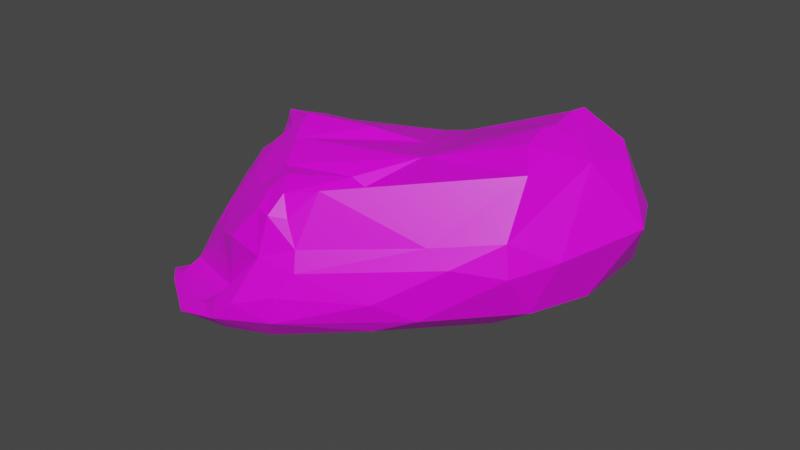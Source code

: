 # Source: stone4.blend  (saved by Blender 2.90.8; exported with 4.5.12 LTS)
import bpy
from mathutils import Matrix  # noqa: F401  (used for matrix-valued properties, if any)

bpy.ops.wm.read_factory_settings(use_empty=True)
scene = bpy.context.scene
scene.name = 'Scene'

# ---- collections
col_collection = bpy.data.collections.new('Collection'); scene.collection.children.link(col_collection)

# ---- images (referenced by path relative to the original .blend; pixels are not part of the script)
import os
ASSET_DIR = os.environ.get("B2B_ASSET_DIR", "")  # directory of the original .blend (textures are referenced by path, not embedded)
HERE = os.path.dirname(os.path.abspath(__file__))  # packed textures are extracted next to this script under _unpacked/

def load_image(name, relpath, width, height, colorspace="sRGB"):
    """Load a texture the original file referenced (path relative to the .blend, or extracted next to this script)."""
    p = next((c for c in (os.path.join(HERE, relpath), os.path.join(ASSET_DIR, relpath)) if relpath and os.path.exists(c)), "")
    if p:
        img = bpy.data.images.load(p, check_existing=True)
        img.name = name
    else:  # same state as the original file: an image datablock whose file is absent (Cycles renders it pink)
        img = bpy.data.images.new(name, width, height)
        img.source = "FILE"
        img.filepath = "//" + (relpath or name)
    img.colorspace_settings.name = colorspace
    return img
img_imphenziapalette01_png = load_image('ImphenziaPalette01.png', 'ImphenziaPalette01.png', 1024, 1024, 'sRGB')

# ---- materials (node trees are filled in below, after node groups)
mat_material = bpy.data.materials.new('Material')
mat_material.alpha_threshold = 0.0
mat_material.use_transparent_shadow = False
mat_material.line_color = (0.0, 0.0, 0.0, 1.0)

# ---- material node trees
mat_material.use_nodes = True; mat_material.node_tree.nodes.clear()
_N = mat_material.node_tree.nodes; _L = mat_material.node_tree.links
n0 = _N.new('ShaderNodeOutputMaterial'); n0.name = 'Material Output'; n0.location = (300, 300)
n1 = _N.new('ShaderNodeBsdfPrincipled'); n1.name = 'Principled BSDF'; n1.location = (10, 300)
n1.distribution = 'GGX'
n1.subsurface_method = 'BURLEY'
n1.inputs[2].default_value = 0.4
n1.inputs[3].default_value = 1.45
n1.inputs[27].default_value = (0.0, 0.0, 0.0, 1.0)
n1.inputs[28].default_value = 1.0
n2 = _N.new('ShaderNodeTexImage'); n2.name = 'Image Texture'; n2.location = (-304, 260)
n2.image = img_imphenziapalette01_png
n2.interpolation = 'Closest'
_L.new(n1.outputs[0], n0.inputs[0])
_L.new(n2.outputs[0], n1.inputs[0])
n0.is_active_output = True

# ---- world
world_world = bpy.data.worlds.new('World'); scene.world = world_world
world_world.use_nodes = True; world_world.node_tree.nodes.clear()
_N = world_world.node_tree.nodes; _L = world_world.node_tree.links
n0 = _N.new('ShaderNodeOutputWorld'); n0.name = 'World Output'; n0.location = (300, 300)
n1 = _N.new('ShaderNodeBackground'); n1.name = 'Background'; n1.location = (10, 300)
n1.inputs[0].default_value = (0.05088, 0.05088, 0.05088, 1.0)
_L.new(n1.outputs[0], n0.inputs[0])
n0.is_active_output = True
world_world.color = (0.05088, 0.05088, 0.05088)
world_world.use_sun_shadow = False
world_world.sun_shadow_jitter_overblur = 0.0

# ---- meshes
me_cube = bpy.data.meshes.new('Cube')
me_cube.from_pydata([(-0.3223, -0.04542, -0.3909), (-0.2794, -0.2282, -0.3781), (-0.3006, -0.3966, -0.3026), (0.2852, 0.1223, -0.1679), (-0.2175, 0.1752, -0.3488), (-0.3357, 0.1237, -0.376), (0.3677, 0.1183, 0.1693), (0.4472, 0.1309, 0.0714), (0.452, 0.1334, -0.06873), (-0.3429, -0.4117, -0.2622), (-0.3443, -0.3362, -0.2654), (-0.3126, -0.3812, -0.2124), (0.07059, -0.4821, 0.05953), (0.1115, -0.5109, -0.03293), (-0.3074, 0.1221, -0.0422), (-0.3647, 0.1226, -0.06393), (-0.2626, 0.2696, -0.2529), (-0.3019, 0.217, -0.3375), (0.1214, -0.3163, 0.08262), (-0.1591, -0.5773, -0.1893), (-0.0571, -0.5399, -0.2069), (-0.05696, -0.5798, -0.1654), (0.07563, -0.5432, -0.1433), (-0.2599, -0.2263, -0.02909), (-0.272, 0.01493, 0.02906), (-0.267, 0.07741, 0.006039), (0.1085, 0.04679, 0.08649), (0.2308, -0.4229, -0.1557), (0.3896, -0.2417, -0.1602), (0.4551, -0.01134, -0.1554), (0.3844, -0.04568, 0.2009), (0.04988, 0.02894, 0.07638), (0.1692, -0.05296, 0.1188), (-0.1443, 0.0001656, 0.05094), (-0.01133, -0.1375, 0.1208), (0.1737, -0.2004, 0.1223), (-0.1907, -0.08654, 0.06078), (-0.03866, -0.3744, 0.1059), (0.09303, -0.3208, 0.09808), (0.005091, -0.416, 0.112), (0.07996, -0.5389, -0.08614), (0.0366, -0.5005, 0.06331), (-0.00952, -0.571, -0.1182), (0.02798, -0.5236, -0.02011), (0.000716, -0.4911, 0.06359), (-0.05885, -0.5105, -0.008645), (-0.07142, -0.5568, -0.1351), (-0.09665, -0.4907, -0.1466), (-0.06342, -0.462, 0.04297), (-0.1256, -0.4773, -0.03581), (-0.1354, -0.5403, -0.176), (-0.194, -0.4387, -0.06823), (-0.2913, -0.4601, -0.1967), (-0.27, -0.4256, -0.1649), (-0.2208, -0.4142, -0.07375), (-0.2979, -0.4804, -0.2079), (-0.3458, -0.4381, -0.2146), (-0.2722, -0.3792, -0.1558), (-0.3384, -0.2847, -0.2116), (-0.289, -0.284, -0.1403), (-0.3391, -0.2518, -0.3481), (-0.3562, -0.2471, -0.3062), (-0.319, -0.2269, -0.1538), (-0.3568, -0.1993, -0.1871), (-0.2852, -0.2167, -0.08203), (-0.3814, -0.1487, -0.3242), (-0.3785, -0.1798, -0.2503), (-0.3913, -0.07496, -0.1972), (-0.3399, -0.1439, -0.1135), (-0.3958, -0.04877, -0.3614), (-0.3606, -0.05909, -0.01944), (-0.4247, -0.02776, -0.2874), (-0.4237, 0.04522, -0.09703), (-0.4591, 0.06303, -0.2588), (-0.4001, 0.09518, -0.364), (-0.4469, 0.1132, -0.2489), (-0.4071, 0.06374, -0.04764), (-0.4295, 0.1134, -0.3293), (-0.3605, 0.07542, -0.0004826), (-0.4294, 0.1097, -0.1615), (-0.08456, 0.14, -0.3151), (0.1365, 0.04209, -0.2502), (0.3483, 0.06582, -0.1704), (0.002976, -0.1135, -0.2897), (0.2643, -0.007539, -0.1984), (0.1126, -0.1865, -0.2211), (-0.2329, -0.1081, -0.3828), (0.3346, -0.2123, -0.1806), (0.07554, -0.2071, -0.2357), (-0.05473, -0.2213, -0.3019), (-0.02972, -0.4066, -0.2598), (-0.1271, -0.3874, -0.2895), (0.159, -0.3873, -0.2001), (-0.2606, -0.3679, -0.3223), (0.04054, -0.5088, -0.199), (-0.1791, -0.5028, -0.2504), (0.5214, 0.06486, -0.09777), (0.5385, 0.07119, 0.02902), (0.4764, 0.06099, 0.1581), (0.4411, -0.04363, 0.1857), (0.522, 0.004091, 0.1419), (0.379, -0.0818, 0.2042), (0.5136, -0.09825, -0.1158), (0.5117, -0.2093, 0.003511), (0.5814, -0.02245, 0.02532), (0.4917, -0.08732, 0.1635), (0.4264, -0.1383, 0.184), (0.4666, -0.2303, -0.1134), (0.4555, -0.2958, -0.01556), (0.3904, -0.1528, 0.1937), (0.3174, -0.3923, -0.1148), (0.4425, -0.2875, 0.05248), (0.2514, -0.449, -0.07744), (0.3692, -0.3657, 0.003939), (0.3156, -0.363, 0.03141), (0.4346, -0.2171, 0.1639), (0.116, -0.4393, 0.1172), (0.1004, -0.494, 0.008415), (0.04538, -0.4634, 0.1001), (-0.2169, 0.2369, -0.3285), (-0.2454, 0.2723, -0.2975), (-0.2237, 0.2484, -0.1966), (-0.2141, 0.1398, -0.1039), (-0.143, 0.2932, -0.273), (-0.1638, 0.3086, -0.2304), (-0.1514, 0.2686, -0.1854), (0.02767, 0.1896, -0.2613), (-0.05416, 0.05793, -0.03859), (0.007222, 0.2712, -0.1461), (0.07542, 0.233, -0.2135), (0.00825, 0.3022, -0.1807), (0.006942, 0.162, -0.1068), (0.05326, 0.08029, 0.05185), (0.1067, 0.2805, -0.1087), (0.1069, 0.2437, -0.08187), (0.07995, 0.1425, -0.02061), (0.2093, 0.1983, -0.1366), (0.1174, 0.08858, 0.04053), (0.1715, 0.2117, -0.0919), (0.148, 0.2141, -0.05329), (0.3865, 0.05214, 0.2068), (0.3744, 0.02694, 0.2036), (-0.03212, -0.437, 0.08285), (-0.01111, -0.4495, 0.08929), (-0.004215, -0.4518, 0.09198), (-4.824e-05, -0.4494, 0.09542), (-0.003057, -0.443, 0.09765), (-0.1281, -0.3792, 0.06097), (-0.1564, -0.361, 0.05165), (-0.1949, -0.3266, 0.03908), (-0.1969, -0.3358, 0.03124), (-0.2604, -0.2803, -0.08047), (-0.2619, -0.2673, -0.07351), (-0.2646, -0.2668, -0.07947), (-0.265, -0.2736, -0.08564), (-0.263, -0.2772, -0.08376), (0.08034, -0.09473, 0.09908), (0.08999, -0.09356, 0.09691), (0.08953, -0.0871, 0.09507), (0.08332, -0.08027, 0.09445), (0.0811, -0.08713, 0.09639), (-0.1064, -0.2818, 0.1152), (-0.09062, -0.2853, 0.1216), (-0.1544, -0.4181, 0.007812), (-0.165, -0.4163, 0.001437), (-0.164, -0.4185, 0.0005323), (-0.1583, -0.4188, 0.003031), (-0.1455, -0.3882, 0.04067), (-0.1569, -0.386, 0.03337), (-0.3191, -0.09206, 0.03709), (-0.3299, -0.07125, 0.05615), (-0.3388, -0.0593, 0.05653), (-0.3436, -0.05421, 0.05232), (-0.3412, -0.061, 0.04044), (-0.3307, -0.07465, 0.04154), (-0.2313, -0.1911, 0.05509), (-0.2209, -0.1732, 0.06993), (-0.1485, -0.191, 0.1338), (-0.1753, -0.1984, 0.09831), (-0.2119, -0.2723, 0.0602), (-0.1822, -0.2677, 0.08318), (-0.03166, -0.4076, 0.09516), (-0.04613, -0.4197, 0.08156), (-0.01961, -0.4253, 0.09473), (-0.1281, -0.3548, 0.07391), (-0.1155, -0.3414, 0.08571), (-0.1425, -0.3212, 0.08312), (-0.1551, -0.3444, 0.0645)], [], [(26, 31, 32), (156, 160, 33, 34), (31, 159, 158, 32), (35, 157, 162), (34, 36, 177), (24, 36, 33), (179, 23, 152), (35, 115, 109), (48, 167, 163), (34, 177, 161), (70, 173, 172, 78), (37, 39, 38), (187, 179, 149), (148, 150, 168), (44, 41, 118, 145, 144), (127, 25, 31), (38, 118, 18), (42, 21, 22), (44, 45, 43), (45, 47, 43), (143, 142, 167, 48), (48, 49, 45), (46, 50, 21), (47, 50, 46), (149, 179, 152), (50, 19, 21), (47, 52, 50), (49, 53, 47), (51, 53, 49), (53, 52, 47), (51, 54, 53), (52, 55, 50), (52, 56, 55), (53, 57, 11), (31, 33, 160, 159), (56, 9, 55), (11, 56, 52), (117, 43, 13), (12, 41, 117), (118, 41, 12), (183, 182, 142, 143, 144, 145, 146), (57, 59, 58), (11, 10, 56), (21, 19, 20), (9, 60, 2), (10, 61, 9), (59, 64, 62), (58, 66, 10), (58, 62, 63), (60, 1, 2), (62, 68, 63), (62, 64, 68), (66, 65, 61), (63, 67, 66), (65, 69, 60), (67, 71, 66), (69, 0, 1), (68, 70, 72), (67, 73, 71), (72, 70, 76), (73, 77, 69), (72, 79, 73), (70, 78, 76), (70, 64, 174, 173), (74, 5, 0), (76, 79, 72), (76, 15, 79), (78, 15, 76), (74, 77, 17), (75, 16, 77), (16, 17, 77), (78, 14, 15), (25, 14, 78), (24, 171, 170, 36), (24, 25, 78), (79, 15, 16), (82, 84, 81), (81, 83, 80), (84, 85, 83), (82, 87, 84), (87, 85, 84), (83, 89, 4), (83, 88, 89), (85, 87, 92), (92, 27, 94), (91, 93, 1), (90, 94, 20), (29, 87, 82), (94, 22, 21), (95, 19, 2), (93, 2, 1), (5, 86, 0), (6, 98, 7), (96, 29, 82), (7, 97, 8), (141, 30, 99), (99, 100, 98), (96, 104, 102), (99, 105, 100), (101, 106, 99), (102, 103, 107), (105, 103, 104), (106, 115, 105), (105, 111, 103), (107, 108, 110), (108, 113, 112), (115, 114, 111), (115, 116, 114), (114, 13, 113), (110, 112, 22), (116, 117, 114), (112, 40, 22), (13, 40, 112), (8, 82, 3), (27, 110, 22), (15, 14, 121), (25, 122, 14), (120, 119, 17), (14, 122, 125), (127, 122, 25), (119, 123, 126), (122, 127, 131), (125, 131, 128), (123, 130, 129), (128, 134, 133), (131, 135, 134), (131, 132, 135), (130, 133, 136), (126, 129, 3), (135, 137, 139), (132, 137, 135), (129, 136, 3), (133, 139, 138), (137, 140, 139), (26, 137, 132), (26, 141, 137), (139, 6, 7), (136, 7, 8), (80, 126, 81), (119, 80, 4), (30, 26, 32), (31, 25, 33), (33, 25, 24), (30, 32, 101), (101, 32, 35), (32, 158, 157, 35), (34, 33, 36), (156, 34, 161), (170, 176, 36), (35, 18, 115), (35, 38, 18), (161, 177, 180), (35, 37, 38), (23, 179, 178, 175), (172, 171, 24, 78), (38, 39, 118), (162, 37, 35), (37, 181, 183, 146, 39), (64, 153, 152, 23), (144, 143, 48, 44), (141, 26, 30), (132, 127, 31), (187, 149, 150, 148), (142, 147, 167), (101, 35, 109), (40, 42, 22), (40, 43, 42), (41, 44, 43), (46, 42, 43, 47), (42, 46, 21), (1, 86, 89, 91), (44, 48, 45), (45, 49, 47), (51, 165, 164, 54), (48, 163, 166, 49), (164, 168, 54), (166, 165, 51, 49), (54, 150, 151), (50, 55, 19), (53, 54, 57), (53, 11, 52), (59, 154, 153, 64), (55, 9, 2), (13, 43, 40), (117, 41, 43), (147, 184, 187, 148), (168, 150, 54), (161, 180, 186), (11, 57, 58), (56, 10, 9), (19, 55, 2), (9, 61, 60), (58, 59, 62), (57, 155, 154, 59), (10, 66, 61), (58, 63, 66), (54, 151, 155, 57), (61, 65, 60), (63, 68, 67), (60, 69, 1), (66, 71, 65), (68, 64, 70), (65, 71, 69), (68, 72, 67), (36, 176, 177), (67, 72, 73), (71, 73, 69), (69, 74, 0), (69, 77, 74), (73, 79, 75), (73, 75, 77), (5, 74, 17), (10, 11, 58), (169, 23, 175), (75, 79, 16), (80, 83, 4), (81, 84, 83), (83, 85, 88), (4, 89, 86), (89, 88, 90), (88, 85, 92), (88, 92, 90), (20, 95, 91, 90), (89, 90, 91), (90, 92, 94), (91, 95, 93), (27, 92, 87, 28), (94, 27, 22), (3, 82, 81), (107, 28, 29, 102), (20, 94, 21), (95, 20, 19), (93, 95, 2), (86, 1, 0), (5, 4, 86), (8, 96, 82), (6, 140, 98), (8, 97, 96), (7, 98, 97), (140, 99, 98), (140, 141, 99), (98, 100, 97), (96, 102, 29), (96, 97, 104), (97, 100, 104), (99, 30, 101), (100, 105, 104), (99, 106, 105), (110, 27, 28, 107), (102, 104, 103), (101, 109, 106), (105, 115, 111), (124, 123, 120, 16), (107, 103, 108), (106, 109, 115), (103, 111, 108), (110, 108, 112), (108, 111, 113), (111, 114, 113), (115, 18, 116), (112, 113, 13), (18, 118, 116), (114, 117, 13), (116, 12, 117), (116, 118, 12), (87, 29, 28), (17, 16, 120), (16, 15, 121), (119, 120, 123), (125, 124, 16, 121), (128, 130, 124, 125), (121, 14, 125), (123, 124, 130), (125, 122, 131), (4, 5, 17, 119), (126, 123, 129), (131, 127, 132), (130, 128, 133), (128, 131, 134), (129, 130, 136), (133, 134, 139), (134, 135, 139), (136, 133, 138), (6, 139, 140), (137, 141, 140), (31, 26, 132), (138, 139, 7), (136, 138, 7), (3, 136, 8), (81, 126, 3), (119, 126, 80), (182, 184, 147, 142), (185, 162, 161, 186), (151, 152, 153, 154, 155), (156, 157, 158, 159, 160), (163, 164, 165, 166), (37, 185, 181), (156, 161, 162, 157), (163, 167, 168, 164), (162, 185, 37), (167, 147, 148, 168), (151, 150, 149, 152), (118, 39, 146, 145), (169, 170, 171, 172, 173, 174), (181, 182, 183), (176, 170, 169, 175), (178, 179, 180, 177), (177, 176, 175, 178), (185, 186, 187, 184), (181, 185, 184, 182), (186, 180, 179, 187), (64, 23, 169, 174)])
_uv = me_cube.uv_layers.new(name='UVMap')
_uv.uv.foreach_set('vector', [0.593, 0.9434, 0.593, 0.9434, 0.593, 0.9434, 0.593, 0.9434, 0.593, 0.9434, 0.593, 0.9434, 0.593, 0.9434, 0.593, 0.9434, 0.593, 0.9434, 0.593, 0.9434, 0.593, 0.9434, 0.593, 0.9434, 0.593, 0.9434, 0.593, 0.9434, 0.593, 0.9434, 0.593, 0.9434, 0.593, 0.9434, 0.593, 0.9434, 0.593, 0.9434, 0.593, 0.9434, 0.593, 0.9434, 0.593, 0.9434, 0.593, 0.9434, 0.593, 0.9434, 0.593, 0.9434, 0.593, 0.9434, 0.593, 0.9434, 0.593, 0.9434, 0.593, 0.9434, 0.593, 0.9434, 0.593, 0.9434, 0.593, 0.9434, 0.593, 0.9434, 0.593, 0.9434, 0.593, 0.9434, 0.593, 0.9434, 0.593, 0.9434, 0.593, 0.9434, 0.593, 0.9434, 0.593, 0.9434, 0.593, 0.9434, 0.593, 0.9434, 0.593, 0.9434, 0.593, 0.9434, 0.593, 0.9434, 0.593, 0.9434, 0.593, 0.9434, 0.593, 0.9434, 0.593, 0.9434, 0.593, 0.9434, 0.593, 0.9434, 0.593, 0.9434, 0.593, 0.9434, 0.593, 0.9434, 0.593, 0.9434, 0.593, 0.9434, 0.593, 0.9434, 0.593, 0.9434, 0.593, 0.9434, 0.593, 0.9434, 0.593, 0.9434, 0.593, 0.9434, 0.593, 0.9434, 0.593, 0.9434, 0.593, 0.9434, 0.593, 0.9434, 0.593, 0.9434, 0.593, 0.9434, 0.593, 0.9434, 0.593, 0.9434, 0.593, 0.9434, 0.593, 0.9434, 0.593, 0.9434, 0.593, 0.9434, 0.593, 0.9434, 0.593, 0.9434, 0.593, 0.9434, 0.593, 0.9434, 0.593, 0.9434, 0.593, 0.9434, 0.593, 0.9434, 0.593, 0.9434, 0.593, 0.9434, 0.593, 0.9434, 0.593, 0.9434, 0.593, 0.9434, 0.593, 0.9434, 0.593, 0.9434, 0.593, 0.9434, 0.593, 0.9434, 0.593, 0.9434, 0.593, 0.9434, 0.593, 0.9434, 0.593, 0.9434, 0.593, 0.9434, 0.593, 0.9434, 0.593, 0.9434, 0.593, 0.9434, 0.593, 0.9434, 0.593, 0.9434, 0.593, 0.9434, 0.593, 0.9434, 0.593, 0.9434, 0.593, 0.9434, 0.593, 0.9434, 0.593, 0.9434, 0.593, 0.9434, 0.593, 0.9434, 0.593, 0.9434, 0.593, 0.9434, 0.593, 0.9434, 0.593, 0.9434, 0.593, 0.9434, 0.593, 0.9434, 0.593, 0.9434, 0.593, 0.9434, 0.593, 0.9434, 0.593, 0.9434, 0.593, 0.9434, 0.593, 0.9434, 0.593, 0.9434, 0.593, 0.9434, 0.593, 0.9434, 0.593, 0.9434, 0.593, 0.9434, 0.593, 0.9434, 0.593, 0.9434, 0.593, 0.9434, 0.593, 0.9434, 0.593, 0.9434, 0.593, 0.9434, 0.593, 0.9434, 0.593, 0.9434, 0.593, 0.9434, 0.593, 0.9434, 0.593, 0.9434, 0.593, 0.9434, 0.593, 0.9434, 0.593, 0.9434, 0.593, 0.9434, 0.593, 0.9434, 0.593, 0.9434, 0.593, 0.9434, 0.593, 0.9434, 0.593, 0.9434, 0.593, 0.9434, 0.593, 0.9434, 0.593, 0.9434, 0.593, 0.9434, 0.593, 0.9434, 0.593, 0.9434, 0.593, 0.9434, 0.593, 0.9434, 0.593, 0.9434, 0.593, 0.9434, 0.593, 0.9434, 0.593, 0.9434, 0.593, 0.9434, 0.593, 0.9434, 0.593, 0.9434, 0.593, 0.9434, 0.593, 0.9434, 0.593, 0.9434, 0.593, 0.9434, 0.593, 0.9434, 0.593, 0.9434, 0.593, 0.9434, 0.593, 0.9434, 0.593, 0.9434, 0.593, 0.9434, 0.593, 0.9434, 0.593, 0.9434, 0.593, 0.9434, 0.593, 0.9434, 0.593, 0.9434, 0.593, 0.9434, 0.593, 0.9434, 0.593, 0.9434, 0.593, 0.9434, 0.593, 0.9434, 0.593, 0.9434, 0.593, 0.9434, 0.593, 0.9434, 0.593, 0.9434, 0.593, 0.9434, 0.593, 0.9434, 0.593, 0.9434, 0.593, 0.9434, 0.593, 0.9434, 0.593, 0.9434, 0.593, 0.9434, 0.593, 0.9434, 0.593, 0.9434, 0.593, 0.9434, 0.593, 0.9434, 0.593, 0.9434, 0.593, 0.9434, 0.593, 0.9434, 0.593, 0.9434, 0.593, 0.9434, 0.593, 0.9434, 0.593, 0.9434, 0.593, 0.9434, 0.593, 0.9434, 0.593, 0.9434, 0.593, 0.9434, 0.593, 0.9434, 0.593, 0.9434, 0.593, 0.9434, 0.593, 0.9434, 0.593, 0.9434, 0.593, 0.9434, 0.593, 0.9434, 0.593, 0.9434, 0.593, 0.9434, 0.593, 0.9434, 0.593, 0.9434, 0.593, 0.9434, 0.593, 0.9434, 0.593, 0.9434, 0.593, 0.9434, 0.593, 0.9434, 0.593, 0.9434, 0.593, 0.9434, 0.593, 0.9434, 0.593, 0.9434, 0.593, 0.9434, 0.593, 0.9434, 0.593, 0.9434, 0.593, 0.9434, 0.593, 0.9434, 0.593, 0.9434, 0.593, 0.9434, 0.593, 0.9434, 0.593, 0.9434, 0.593, 0.9434, 0.593, 0.9434, 0.593, 0.9434, 0.593, 0.9434, 0.593, 0.9434, 0.593, 0.9434, 0.593, 0.9434, 0.593, 0.9434, 0.593, 0.9434, 0.593, 0.9434, 0.593, 0.9434, 0.593, 0.9434, 0.593, 0.9434, 0.593, 0.9434, 0.593, 0.9434, 0.593, 0.9434, 0.593, 0.9434, 0.593, 0.9434, 0.593, 0.9434, 0.593, 0.9434, 0.593, 0.9434, 0.593, 0.9434, 0.593, 0.9434, 0.593, 0.9434, 0.593, 0.9434, 0.593, 0.9434, 0.593, 0.9434, 0.593, 0.9434, 0.593, 0.9434, 0.593, 0.9434, 0.593, 0.9434, 0.593, 0.9434, 0.593, 0.9434, 0.593, 0.9434, 0.593, 0.9434, 0.593, 0.9434, 0.593, 0.9434, 0.593, 0.9434, 0.593, 0.9434, 0.593, 0.9434, 0.593, 0.9434, 0.593, 0.9434, 0.593, 0.9434, 0.593, 0.9434, 0.593, 0.9434, 0.593, 0.9434, 0.593, 0.9434, 0.593, 0.9434, 0.593, 0.9434, 0.593, 0.9434, 0.593, 0.9434, 0.593, 0.9434, 0.593, 0.9434, 0.593, 0.9434, 0.593, 0.9434, 0.593, 0.9434, 0.593, 0.9434, 0.593, 0.9434, 0.593, 0.9434, 0.593, 0.9434, 0.593, 0.9434, 0.593, 0.9434, 0.593, 0.9434, 0.593, 0.9434, 0.593, 0.9434, 0.593, 0.9434, 0.593, 0.9434, 0.593, 0.9434, 0.593, 0.9434, 0.593, 0.9434, 0.593, 0.9434, 0.593, 0.9434, 0.593, 0.9434, 0.593, 0.9434, 0.593, 0.9434, 0.593, 0.9434, 0.593, 0.9434, 0.593, 0.9434, 0.593, 0.9434, 0.593, 0.9434, 0.593, 0.9434, 0.593, 0.9434, 0.593, 0.9434, 0.593, 0.9434, 0.593, 0.9434, 0.593, 0.9434, 0.593, 0.9434, 0.593, 0.9434, 0.593, 0.9434, 0.593, 0.9434, 0.593, 0.9434, 0.593, 0.9434, 0.593, 0.9434, 0.593, 0.9434, 0.593, 0.9434, 0.593, 0.9434, 0.593, 0.9434, 0.593, 0.9434, 0.593, 0.9434, 0.593, 0.9434, 0.593, 0.9434, 0.593, 0.9434, 0.593, 0.9434, 0.593, 0.9434, 0.593, 0.9434, 0.593, 0.9434, 0.593, 0.9434, 0.593, 0.9434, 0.593, 0.9434, 0.593, 0.9434, 0.593, 0.9434, 0.593, 0.9434, 0.593, 0.9434, 0.593, 0.9434, 0.593, 0.9434, 0.593, 0.9434, 0.593, 0.9434, 0.593, 0.9434, 0.593, 0.9434, 0.593, 0.9434, 0.593, 0.9434, 0.593, 0.9434, 0.593, 0.9434, 0.593, 0.9434, 0.593, 0.9434, 0.593, 0.9434, 0.593, 0.9434, 0.593, 0.9434, 0.593, 0.9434, 0.593, 0.9434, 0.593, 0.9434, 0.593, 0.9434, 0.593, 0.9434, 0.593, 0.9434, 0.593, 0.9434, 0.593, 0.9434, 0.593, 0.9434, 0.593, 0.9434, 0.593, 0.9434, 0.593, 0.9434, 0.593, 0.9434, 0.593, 0.9434, 0.593, 0.9434, 0.593, 0.9434, 0.593, 0.9434, 0.593, 0.9434, 0.593, 0.9434, 0.593, 0.9434, 0.593, 0.9434, 0.593, 0.9434, 0.593, 0.9434, 0.593, 0.9434, 0.593, 0.9434, 0.593, 0.9434, 0.593, 0.9434, 0.593, 0.9434, 0.593, 0.9434, 0.593, 0.9434, 0.593, 0.9434, 0.593, 0.9434, 0.593, 0.9434, 0.593, 0.9434, 0.593, 0.9434, 0.593, 0.9434, 0.593, 0.9434, 0.593, 0.9434, 0.593, 0.9434, 0.593, 0.9434, 0.593, 0.9434, 0.593, 0.9434, 0.593, 0.9434, 0.593, 0.9434, 0.593, 0.9434, 0.593, 0.9434, 0.593, 0.9434, 0.593, 0.9434, 0.593, 0.9434, 0.593, 0.9434, 0.593, 0.9434, 0.593, 0.9434, 0.593, 0.9434, 0.593, 0.9434, 0.593, 0.9434, 0.593, 0.9434, 0.593, 0.9434, 0.593, 0.9434, 0.593, 0.9434, 0.593, 0.9434, 0.593, 0.9434, 0.593, 0.9434, 0.593, 0.9434, 0.593, 0.9434, 0.593, 0.9434, 0.593, 0.9434, 0.593, 0.9434, 0.593, 0.9434, 0.593, 0.9434, 0.593, 0.9434, 0.593, 0.9434, 0.593, 0.9434, 0.593, 0.9434, 0.593, 0.9434, 0.593, 0.9434, 0.593, 0.9434, 0.593, 0.9434, 0.593, 0.9434, 0.593, 0.9434, 0.593, 0.9434, 0.593, 0.9434, 0.593, 0.9434, 0.593, 0.9434, 0.593, 0.9434, 0.593, 0.9434, 0.593, 0.9434, 0.593, 0.9434, 0.593, 0.9434, 0.593, 0.9434, 0.593, 0.9434, 0.593, 0.9434, 0.593, 0.9434, 0.593, 0.9434, 0.593, 0.9434, 0.593, 0.9434, 0.593, 0.9434, 0.593, 0.9434, 0.593, 0.9434, 0.593, 0.9434, 0.593, 0.9434, 0.593, 0.9434, 0.593, 0.9434, 0.593, 0.9434, 0.593, 0.9434, 0.593, 0.9434, 0.593, 0.9434, 0.593, 0.9434, 0.593, 0.9434, 0.593, 0.9434, 0.593, 0.9434, 0.593, 0.9434, 0.593, 0.9434, 0.593, 0.9434, 0.593, 0.9434, 0.593, 0.9434, 0.593, 0.9434, 0.593, 0.9434, 0.593, 0.9434, 0.593, 0.9434, 0.593, 0.9434, 0.593, 0.9434, 0.593, 0.9434, 0.593, 0.9434, 0.593, 0.9434, 0.593, 0.9434, 0.593, 0.9434, 0.593, 0.9434, 0.593, 0.9434, 0.593, 0.9434, 0.593, 0.9434, 0.593, 0.9434, 0.593, 0.9434, 0.593, 0.9434, 0.593, 0.9434, 0.593, 0.9434, 0.593, 0.9434, 0.593, 0.9434, 0.593, 0.9434, 0.593, 0.9434, 0.593, 0.9434, 0.593, 0.9434, 0.593, 0.9434, 0.593, 0.9434, 0.593, 0.9434, 0.593, 0.9434, 0.593, 0.9434, 0.593, 0.9434, 0.593, 0.9434, 0.593, 0.9434, 0.593, 0.9434, 0.593, 0.9434, 0.593, 0.9434, 0.593, 0.9434, 0.593, 0.9434, 0.593, 0.9434, 0.593, 0.9434, 0.593, 0.9434, 0.593, 0.9434, 0.593, 0.9434, 0.593, 0.9434, 0.593, 0.9434, 0.593, 0.9434, 0.593, 0.9434, 0.593, 0.9434, 0.593, 0.9434, 0.593, 0.9434, 0.593, 0.9434, 0.593, 0.9434, 0.593, 0.9434, 0.593, 0.9434, 0.593, 0.9434, 0.593, 0.9434, 0.593, 0.9434, 0.593, 0.9434, 0.593, 0.9434, 0.593, 0.9434, 0.593, 0.9434, 0.593, 0.9434, 0.593, 0.9434, 0.593, 0.9434, 0.593, 0.9434, 0.593, 0.9434, 0.593, 0.9434, 0.593, 0.9434, 0.593, 0.9434, 0.593, 0.9434, 0.593, 0.9434, 0.593, 0.9434, 0.593, 0.9434, 0.593, 0.9434, 0.593, 0.9434, 0.593, 0.9434, 0.593, 0.9434, 0.593, 0.9434, 0.593, 0.9434, 0.593, 0.9434, 0.593, 0.9434, 0.593, 0.9434, 0.593, 0.9434, 0.593, 0.9434, 0.593, 0.9434, 0.593, 0.9434, 0.593, 0.9434, 0.593, 0.9434, 0.593, 0.9434, 0.593, 0.9434, 0.593, 0.9434, 0.593, 0.9434, 0.593, 0.9434, 0.593, 0.9434, 0.593, 0.9434, 0.593, 0.9434, 0.593, 0.9434, 0.593, 0.9434, 0.593, 0.9434, 0.593, 0.9434, 0.593, 0.9434, 0.593, 0.9434, 0.593, 0.9434, 0.593, 0.9434, 0.593, 0.9434, 0.593, 0.9434, 0.593, 0.9434, 0.593, 0.9434, 0.593, 0.9434, 0.593, 0.9434, 0.593, 0.9434, 0.593, 0.9434, 0.593, 0.9434, 0.593, 0.9434, 0.593, 0.9434, 0.593, 0.9434, 0.593, 0.9434, 0.593, 0.9434, 0.593, 0.9434, 0.593, 0.9434, 0.593, 0.9434, 0.593, 0.9434, 0.593, 0.9434, 0.593, 0.9434, 0.593, 0.9434, 0.593, 0.9434, 0.593, 0.9434, 0.593, 0.9434, 0.593, 0.9434, 0.593, 0.9434, 0.593, 0.9434, 0.593, 0.9434, 0.593, 0.9434, 0.593, 0.9434, 0.593, 0.9434, 0.593, 0.9434, 0.593, 0.9434, 0.593, 0.9434, 0.593, 0.9434, 0.593, 0.9434, 0.593, 0.9434, 0.593, 0.9434, 0.593, 0.9434, 0.593, 0.9434, 0.593, 0.9434, 0.593, 0.9434, 0.593, 0.9434, 0.593, 0.9434, 0.593, 0.9434, 0.593, 0.9434, 0.593, 0.9434, 0.593, 0.9434, 0.593, 0.9434, 0.593, 0.9434, 0.593, 0.9434, 0.593, 0.9434, 0.593, 0.9434, 0.593, 0.9434, 0.593, 0.9434, 0.593, 0.9434, 0.593, 0.9434, 0.593, 0.9434, 0.593, 0.9434, 0.593, 0.9434, 0.593, 0.9434, 0.593, 0.9434, 0.593, 0.9434, 0.593, 0.9434, 0.593, 0.9434, 0.593, 0.9434, 0.593, 0.9434, 0.593, 0.9434, 0.593, 0.9434, 0.593, 0.9434, 0.593, 0.9434, 0.593, 0.9434, 0.593, 0.9434, 0.593, 0.9434, 0.593, 0.9434, 0.593, 0.9434, 0.593, 0.9434, 0.593, 0.9434, 0.593, 0.9434, 0.593, 0.9434, 0.593, 0.9434, 0.593, 0.9434, 0.593, 0.9434, 0.593, 0.9434, 0.593, 0.9434, 0.593, 0.9434, 0.593, 0.9434, 0.593, 0.9434, 0.593, 0.9434, 0.593, 0.9434, 0.593, 0.9434, 0.593, 0.9434, 0.593, 0.9434, 0.593, 0.9434, 0.593, 0.9434, 0.593, 0.9434, 0.593, 0.9434, 0.593, 0.9434, 0.593, 0.9434, 0.593, 0.9434, 0.593, 0.9434, 0.593, 0.9434, 0.593, 0.9434, 0.593, 0.9434, 0.593, 0.9434, 0.593, 0.9434, 0.593, 0.9434, 0.593, 0.9434, 0.593, 0.9434, 0.593, 0.9434, 0.593, 0.9434, 0.593, 0.9434, 0.593, 0.9434, 0.593, 0.9434, 0.593, 0.9434, 0.593, 0.9434, 0.593, 0.9434, 0.593, 0.9434, 0.593, 0.9434, 0.593, 0.9434, 0.593, 0.9434, 0.593, 0.9434, 0.593, 0.9434, 0.593, 0.9434, 0.593, 0.9434, 0.593, 0.9434, 0.593, 0.9434, 0.593, 0.9434, 0.593, 0.9434, 0.593, 0.9434, 0.593, 0.9434, 0.593, 0.9434, 0.593, 0.9434, 0.593, 0.9434, 0.593, 0.9434, 0.593, 0.9434, 0.593, 0.9434, 0.593, 0.9434, 0.593, 0.9434, 0.593, 0.9434, 0.593, 0.9434, 0.593, 0.9434, 0.593, 0.9434, 0.593, 0.9434, 0.593, 0.9434, 0.593, 0.9434, 0.593, 0.9434, 0.593, 0.9434, 0.593, 0.9434, 0.593, 0.9434, 0.593, 0.9434, 0.593, 0.9434, 0.593, 0.9434, 0.593, 0.9434, 0.593, 0.9434, 0.593, 0.9434, 0.593, 0.9434, 0.593, 0.9434, 0.593, 0.9434, 0.593, 0.9434, 0.593, 0.9434, 0.593, 0.9434, 0.593, 0.9434, 0.593, 0.9434, 0.593, 0.9434, 0.593, 0.9434, 0.593, 0.9434, 0.593, 0.9434, 0.593, 0.9434, 0.593, 0.9434, 0.593, 0.9434, 0.593, 0.9434, 0.593, 0.9434, 0.593, 0.9434, 0.593, 0.9434, 0.593, 0.9434, 0.593, 0.9434, 0.593, 0.9434, 0.593, 0.9434, 0.593, 0.9434, 0.593, 0.9434, 0.593, 0.9434, 0.593, 0.9434, 0.593, 0.9434, 0.593, 0.9434, 0.593, 0.9434, 0.593, 0.9434, 0.593, 0.9434, 0.593, 0.9434, 0.593, 0.9434, 0.593, 0.9434, 0.593, 0.9434, 0.593, 0.9434, 0.593, 0.9434, 0.593, 0.9434, 0.593, 0.9434, 0.593, 0.9434, 0.593, 0.9434, 0.593, 0.9434, 0.593, 0.9434, 0.593, 0.9434, 0.593, 0.9434, 0.593, 0.9434, 0.593, 0.9434, 0.593, 0.9434, 0.593, 0.9434, 0.593, 0.9434, 0.593, 0.9434, 0.593, 0.9434, 0.593, 0.9434, 0.593, 0.9434, 0.593, 0.9434, 0.593, 0.9434, 0.593, 0.9434, 0.593, 0.9434, 0.593, 0.9434, 0.593, 0.9434, 0.593, 0.9434, 0.593, 0.9434, 0.593, 0.9434, 0.593, 0.9434, 0.593, 0.9434, 0.593, 0.9434, 0.593, 0.9434, 0.593, 0.9434, 0.593, 0.9434, 0.593, 0.9434, 0.593, 0.9434, 0.593, 0.9434, 0.593, 0.9434, 0.593, 0.9434, 0.593, 0.9434, 0.593, 0.9434, 0.593, 0.9434, 0.593, 0.9434, 0.593, 0.9434, 0.593, 0.9434, 0.593, 0.9434, 0.593, 0.9434, 0.593, 0.9434, 0.593, 0.9434, 0.593, 0.9434, 0.593, 0.9434, 0.593, 0.9434, 0.593, 0.9434, 0.593, 0.9434, 0.593, 0.9434, 0.593, 0.9434, 0.593, 0.9434, 0.593, 0.9434, 0.593, 0.9434, 0.593, 0.9434, 0.593, 0.9434, 0.593, 0.9434, 0.593, 0.9434, 0.593, 0.9434, 0.593, 0.9434, 0.593, 0.9434, 0.593, 0.9434, 0.593, 0.9434, 0.593, 0.9434, 0.593, 0.9434, 0.593, 0.9434, 0.593, 0.9434, 0.593, 0.9434, 0.593, 0.9434, 0.593, 0.9434, 0.593, 0.9434, 0.593, 0.9434, 0.593, 0.9434, 0.593, 0.9434, 0.593, 0.9434, 0.593, 0.9434, 0.593, 0.9434, 0.593, 0.9434, 0.593, 0.9434, 0.593, 0.9434, 0.593, 0.9434, 0.593, 0.9434, 0.593, 0.9434, 0.593, 0.9434, 0.593, 0.9434, 0.593, 0.9434, 0.593, 0.9434, 0.593, 0.9434, 0.593, 0.9434, 0.593, 0.9434, 0.593, 0.9434, 0.593, 0.9434, 0.593, 0.9434, 0.593, 0.9434, 0.593, 0.9434, 0.593, 0.9434, 0.593, 0.9434, 0.593, 0.9434, 0.593, 0.9434, 0.593, 0.9434, 0.593, 0.9434, 0.593, 0.9434, 0.593, 0.9434, 0.593, 0.9434, 0.593, 0.9434, 0.593, 0.9434, 0.593, 0.9434, 0.593, 0.9434, 0.593, 0.9434, 0.593, 0.9434, 0.593, 0.9434, 0.593, 0.9434, 0.593, 0.9434, 0.593, 0.9434, 0.593, 0.9434, 0.593, 0.9434, 0.593, 0.9434, 0.593, 0.9434, 0.593, 0.9434, 0.593, 0.9434, 0.593, 0.9434, 0.593, 0.9434, 0.593, 0.9434, 0.593, 0.9434, 0.593, 0.9434, 0.593, 0.9434, 0.593, 0.9434, 0.593, 0.9434, 0.593, 0.9434, 0.593, 0.9434, 0.593, 0.9434, 0.593, 0.9434, 0.593, 0.9434, 0.593, 0.9434, 0.593, 0.9434, 0.593, 0.9434, 0.593, 0.9434, 0.593, 0.9434, 0.593, 0.9434, 0.593, 0.9434, 0.593, 0.9434, 0.593, 0.9434, 0.593, 0.9434, 0.593, 0.9434, 0.593, 0.9434, 0.593, 0.9434, 0.593, 0.9434, 0.593, 0.9434, 0.593, 0.9434, 0.593, 0.9434, 0.593, 0.9434, 0.593, 0.9434, 0.593, 0.9434, 0.593, 0.9434, 0.593, 0.9434, 0.593, 0.9434, 0.593, 0.9434, 0.593, 0.9434, 0.593, 0.9434, 0.593, 0.9434, 0.593, 0.9434, 0.593, 0.9434, 0.593, 0.9434, 0.593, 0.9434, 0.593, 0.9434, 0.593, 0.9434, 0.593, 0.9434, 0.593, 0.9434, 0.593, 0.9434, 0.593, 0.9434, 0.593, 0.9434, 0.593, 0.9434, 0.593, 0.9434, 0.593, 0.9434, 0.593, 0.9434, 0.593, 0.9434, 0.593, 0.9434, 0.593, 0.9434, 0.593, 0.9434, 0.593, 0.9434, 0.593, 0.9434, 0.593, 0.9434, 0.593, 0.9434, 0.593, 0.9434, 0.593, 0.9434, 0.593, 0.9434, 0.593, 0.9434, 0.593, 0.9434, 0.593, 0.9434, 0.593, 0.9434, 0.593, 0.9434, 0.593, 0.9434, 0.593, 0.9434, 0.593, 0.9434, 0.593, 0.9434, 0.593, 0.9434, 0.593, 0.9434, 0.593, 0.9434, 0.593, 0.9434, 0.593, 0.9434, 0.593, 0.9434, 0.593, 0.9434, 0.593, 0.9434, 0.593, 0.9434, 0.593, 0.9434, 0.593, 0.9434, 0.593, 0.9434, 0.593, 0.9434, 0.593, 0.9434, 0.593, 0.9434, 0.593, 0.9434, 0.593, 0.9434, 0.593, 0.9434, 0.593, 0.9434, 0.593, 0.9434, 0.593, 0.9434])
me_cube.materials.append(mat_material)
me_cube.use_remesh_preserve_volume = False
me_cube.use_remesh_preserve_attributes = False
me_cube.use_mirror_vertex_groups = False
me_cube.update()

# ---- objects
ob_cube = bpy.data.objects.new('Cube', me_cube)

# ---- transforms, parenting, visibility, modifiers, constraints
ob_cube.location = (0.0, 0.0, 0.0)
ob_cube.lock_rotations_4d = False
ob_cube.empty_display_type = 'ARROWS'
ob_cube.lineart.crease_threshold = 0.0

# ---- collection membership
col_collection.objects.link(ob_cube)

# ---- scene / render settings (as saved in the file)
scene.frame_start = 1; scene.frame_end = 250; scene.frame_set(1)
scene.render.engine = 'BLENDER_EEVEE_NEXT'
scene.cycles.use_denoising = False
scene.cycles.samples = 128
scene.cycles.sampling_pattern = 'TABULATED_SOBOL'
scene.cycles.use_adaptive_sampling = False
scene.cycles.use_light_tree = False
scene.view_settings.view_transform = 'Filmic'
bpy.context.view_layer.update()

# ---- added for rendering (the .blend has no active camera and no usable light): camera, sun
cam_auto = bpy.data.cameras.new('AutoCamera')
cam_auto.lens = 50.0
cam_auto.sensor_width = 36.0
cam_auto.clip_end = 1000.0
ob_auto_camera = bpy.data.objects.new('AutoCamera', cam_auto)
scene.collection.objects.link(ob_auto_camera)
ob_auto_camera.location = (1.44257, -1.79333, 1.01309)
ob_auto_camera.rotation_euler = (1.09748, -7.21219e-08, 0.694738)
scene.camera = ob_auto_camera
light_auto_sun = bpy.data.lights.new('AutoSun', 'SUN')
light_auto_sun.energy = 3.0
light_auto_sun.angle = 0.0523599
ob_auto_sun = bpy.data.objects.new('AutoSun', light_auto_sun)
scene.collection.objects.link(ob_auto_sun)
ob_auto_sun.rotation_euler = (0.872665, 0.174533, 0.523599)
bpy.context.view_layer.update()
